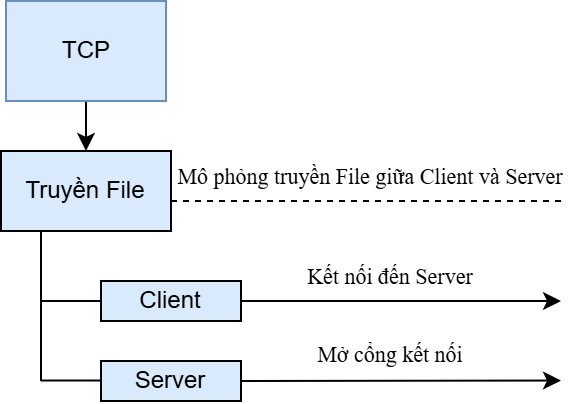

The diagram above was exported from draw.io. Its source (the exported page's mxGraphModel, read from the mxfile embedded in the PNG):
<mxGraphModel dx="593" dy="422" grid="1" gridSize="10" guides="1" tooltips="1" connect="1" arrows="1" fold="1" page="1" pageScale="1" pageWidth="827" pageHeight="1169" math="0" shadow="0">
  <root>
    <mxCell id="0" />
    <mxCell id="1" parent="0" />
    <mxCell id="hSGBP6Ru_5ft5B2pyJAR-1" parent="1" style="rounded=0;whiteSpace=wrap;html=1;fillColor=#D8EAFC;" value="Truyền File" vertex="1">
      <mxGeometry height="40" width="85" x="320" y="205" as="geometry" />
    </mxCell>
    <mxCell id="hSGBP6Ru_5ft5B2pyJAR-2" edge="1" parent="1" source="hSGBP6Ru_5ft5B2pyJAR-3" style="endArrow=classic;html=1;rounded=0;exitX=0.5;exitY=1;exitDx=0;exitDy=0;entryX=0.5;entryY=0;entryDx=0;entryDy=0;" target="hSGBP6Ru_5ft5B2pyJAR-1" value="">
      <mxGeometry height="50" relative="1" width="50" as="geometry">
        <mxPoint x="311" y="340" as="sourcePoint" />
        <mxPoint x="311" y="390" as="targetPoint" />
      </mxGeometry>
    </mxCell>
    <mxCell id="hSGBP6Ru_5ft5B2pyJAR-3" parent="1" style="rounded=0;whiteSpace=wrap;html=1;fillColor=#D8EAFC;strokeColor=#6c8ebf;" value="TCP" vertex="1">
      <mxGeometry height="50" width="80" x="322.5" y="130" as="geometry" />
    </mxCell>
    <mxCell id="hSGBP6Ru_5ft5B2pyJAR-4" edge="1" parent="1" style="endArrow=none;dashed=1;html=1;rounded=0;exitX=0;exitY=1;exitDx=0;exitDy=0;" value="">
      <mxGeometry height="50" relative="1" width="50" as="geometry">
        <mxPoint x="405.0000000000001" y="230" as="sourcePoint" />
        <mxPoint x="600" y="230" as="targetPoint" />
      </mxGeometry>
    </mxCell>
    <mxCell id="hSGBP6Ru_5ft5B2pyJAR-5" parent="1" style="text;html=1;whiteSpace=wrap;strokeColor=none;fillColor=none;align=center;verticalAlign=middle;rounded=0;fontFamily=Times New Roman;fontSize=11;" value="Mô phỏng truyền File giữa Client và Server" vertex="1">
      <mxGeometry height="15" width="210" x="400" y="210" as="geometry" />
    </mxCell>
    <mxCell id="hSGBP6Ru_5ft5B2pyJAR-6" edge="1" parent="1" style="endArrow=none;html=1;rounded=0;entryX=0.5;entryY=1;entryDx=0;entryDy=0;" value="">
      <mxGeometry height="50" relative="1" width="50" as="geometry">
        <mxPoint x="340" y="320" as="sourcePoint" />
        <mxPoint x="340" y="245" as="targetPoint" />
      </mxGeometry>
    </mxCell>
    <mxCell id="hSGBP6Ru_5ft5B2pyJAR-18" parent="1" style="rounded=0;whiteSpace=wrap;html=1;fillColor=#D8EAFC;" value="Server" vertex="1">
      <mxGeometry height="20" width="70" x="370" y="310" as="geometry" />
    </mxCell>
    <mxCell id="hSGBP6Ru_5ft5B2pyJAR-20" edge="1" parent="1" style="endArrow=none;html=1;rounded=0;" target="hSGBP6Ru_5ft5B2pyJAR-17" value="">
      <mxGeometry height="50" relative="1" width="50" as="geometry">
        <mxPoint x="340" y="280" as="sourcePoint" />
        <mxPoint x="420" y="280" as="targetPoint" />
      </mxGeometry>
    </mxCell>
    <mxCell id="hSGBP6Ru_5ft5B2pyJAR-17" parent="1" style="rounded=0;whiteSpace=wrap;html=1;fillColor=#D8EAFC;" value="Client" vertex="1">
      <mxGeometry height="20" width="70" x="370" y="270" as="geometry" />
    </mxCell>
    <mxCell id="hSGBP6Ru_5ft5B2pyJAR-21" edge="1" parent="1" source="hSGBP6Ru_5ft5B2pyJAR-17" style="endArrow=classic;html=1;rounded=0;exitX=1;exitY=0.5;exitDx=0;exitDy=0;" value="">
      <mxGeometry height="50" relative="1" width="50" as="geometry">
        <mxPoint x="520" y="330" as="sourcePoint" />
        <mxPoint x="600" y="280" as="targetPoint" />
      </mxGeometry>
    </mxCell>
    <mxCell id="hSGBP6Ru_5ft5B2pyJAR-22" edge="1" parent="1" source="hSGBP6Ru_5ft5B2pyJAR-18" style="endArrow=classic;html=1;rounded=0;exitX=1;exitY=0.5;exitDx=0;exitDy=0;" value="">
      <mxGeometry height="50" relative="1" width="50" as="geometry">
        <mxPoint x="470" y="319.76" as="sourcePoint" />
        <mxPoint x="600" y="319.76" as="targetPoint" />
      </mxGeometry>
    </mxCell>
    <mxCell id="hSGBP6Ru_5ft5B2pyJAR-23" parent="1" style="text;html=1;whiteSpace=wrap;strokeColor=none;fillColor=none;align=center;verticalAlign=middle;rounded=0;fontFamily=Times New Roman;fontSize=11;" value="Kết nối đến Server" vertex="1">
      <mxGeometry height="15" width="130" x="450" y="260" as="geometry" />
    </mxCell>
    <mxCell id="hSGBP6Ru_5ft5B2pyJAR-24" edge="1" parent="1" style="endArrow=none;html=1;rounded=0;" value="">
      <mxGeometry height="50" relative="1" width="50" as="geometry">
        <mxPoint x="340" y="319.76" as="sourcePoint" />
        <mxPoint x="370" y="319.76" as="targetPoint" />
      </mxGeometry>
    </mxCell>
    <mxCell id="hSGBP6Ru_5ft5B2pyJAR-25" parent="1" style="text;html=1;whiteSpace=wrap;strokeColor=none;fillColor=none;align=center;verticalAlign=middle;rounded=0;fontFamily=Times New Roman;fontSize=11;" value="Mở cổng kết nối" vertex="1">
      <mxGeometry height="15" width="130" x="450" y="300" as="geometry" />
    </mxCell>
  </root>
</mxGraphModel>